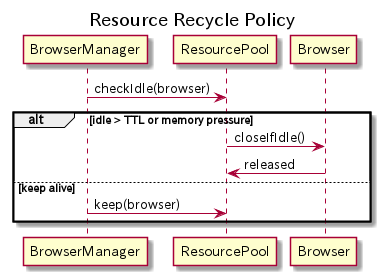

The diagram above was rendered by PlantUML. Its source (embedded in the PNG):
@startuml Resource_Recycle
title Resource Recycle Policy

participant BrowserManager
participant ResourcePool
participant Browser

BrowserManager -> ResourcePool : checkIdle(browser)
alt idle > TTL or memory pressure
  ResourcePool -> Browser : closeIfIdle()
  Browser -> ResourcePool : released
else keep alive
  BrowserManager -> ResourcePool : keep(browser)
end
@enduml